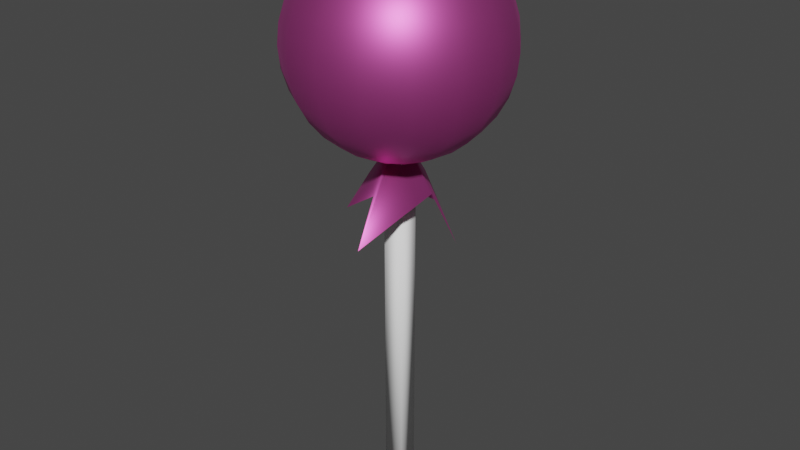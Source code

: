 # Source: lolypop_1.blend  (saved by Blender 3.3.6; exported with 4.5.12 LTS)
import bpy
from mathutils import Matrix  # noqa: F401  (used for matrix-valued properties, if any)

bpy.ops.wm.read_factory_settings(use_empty=True)
scene = bpy.context.scene
scene.name = 'Scene'

# ---- collections
col_collection = bpy.data.collections.new('Collection'); scene.collection.children.link(col_collection)

# ---- materials (node trees are filled in below, after node groups)
mat_material_001 = bpy.data.materials.new('Material.001')
mat_material_001.use_transparent_shadow = False
mat_material_002 = bpy.data.materials.new('Material.002')
mat_material_002.use_transparent_shadow = False

# ---- material node trees
mat_material_001.use_nodes = True; mat_material_001.node_tree.nodes.clear()
_N = mat_material_001.node_tree.nodes; _L = mat_material_001.node_tree.links
n0 = _N.new('ShaderNodeBsdfPrincipled'); n0.name = 'Principled BSDF'; n0.location = (10, 300)
n0.distribution = 'GGX'
n0.subsurface_method = 'RANDOM_WALK_SKIN'
n0.inputs[0].default_value = (1.0, 1.0, 1.0, 1.0)
n0.inputs[3].default_value = 1.45
n0.inputs[13].default_value = 0.1239
n0.inputs[27].default_value = (0.0, 0.0, 0.0, 1.0)
n0.inputs[28].default_value = 1.0
n1 = _N.new('ShaderNodeOutputMaterial'); n1.name = 'Material Output'; n1.location = (300, 300)
_L.new(n0.outputs[0], n1.inputs[0])
n1.is_active_output = True
mat_material_002.use_nodes = True; mat_material_002.node_tree.nodes.clear()
_N = mat_material_002.node_tree.nodes; _L = mat_material_002.node_tree.links
n0 = _N.new('ShaderNodeBsdfPrincipled'); n0.name = 'Principled BSDF'; n0.location = (10, 300)
n0.distribution = 'GGX'
n0.subsurface_method = 'RANDOM_WALK_SKIN'
n0.inputs[0].default_value = (0.8, 0.1211, 0.496, 1.0)
n0.inputs[1].default_value = 0.8718
n0.inputs[3].default_value = 1.45
n0.inputs[27].default_value = (0.0, 0.0, 0.0, 1.0)
n0.inputs[28].default_value = 1.0
n1 = _N.new('ShaderNodeOutputMaterial'); n1.name = 'Material Output'; n1.location = (300, 300)
_L.new(n0.outputs[0], n1.inputs[0])
n1.is_active_output = True

# ---- world
world_world = bpy.data.worlds.new('World'); scene.world = world_world
world_world.use_nodes = True; world_world.node_tree.nodes.clear()
_N = world_world.node_tree.nodes; _L = world_world.node_tree.links
n0 = _N.new('ShaderNodeOutputWorld'); n0.name = 'World Output'; n0.location = (300, 300)
n1 = _N.new('ShaderNodeBackground'); n1.name = 'Background'; n1.location = (10, 300)
n1.inputs[0].default_value = (0.05088, 0.05088, 0.05088, 1.0)
_L.new(n1.outputs[0], n0.inputs[0])
n0.is_active_output = True
world_world.color = (0.05088, 0.05088, 0.05088)
world_world.use_sun_shadow = False
world_world.sun_shadow_jitter_overblur = 0.0

# ---- meshes
me_cube = bpy.data.meshes.new('Cube')
me_cube.from_pydata([(-1.0, -1.0, -15.78), (-1.0, -1.0, 19.25), (-1.0, 1.0, -15.78), (-1.0, 1.0, 19.25), (1.0, -1.0, -15.78), (1.0, -1.0, 19.25), (1.0, 1.0, -15.78), (1.0, 1.0, 19.25), (-2.842e-14, 2.004, 39.09), (-2.842e-14, 3.931, 38.5), (-2.842e-14, 7.264, 36.28), (-2.842e-14, 9.49, 32.95), (-2.842e-14, 10.07, 31.02), (-2.842e-14, 10.07, 27.01), (-2.842e-14, 8.541, 23.31), (-2.842e-14, 5.707, 20.47), (-2.842e-14, 3.931, 19.52), (-2.842e-14, 2.004, 18.94), (0.7669, 1.851, 39.09), (1.504, 3.632, 38.5), (2.184, 5.273, 37.56), (2.78, 6.711, 36.28), (3.269, 7.891, 34.72), (3.632, 8.768, 32.95), (3.856, 9.308, 31.02), (3.931, 9.49, 29.01), (3.856, 9.308, 27.01), (3.632, 8.768, 25.08), (3.269, 7.891, 23.31), (2.78, 6.711, 21.75), (2.184, 5.273, 20.47), (1.504, 3.632, 19.52), (0.7669, 1.851, 18.94), (1.417, 1.417, 39.09), (2.78, 2.78, 38.5), (4.035, 4.035, 37.56), (5.136, 5.136, 36.28), (6.039, 6.039, 34.72), (6.711, 6.711, 32.95), (7.124, 7.124, 31.02), (7.264, 7.264, 29.01), (7.124, 7.124, 27.01), (6.711, 6.711, 25.08), (6.039, 6.039, 23.31), (5.136, 5.136, 21.75), (4.035, 4.035, 20.47), (2.78, 2.78, 19.52), (1.417, 1.417, 18.94), (1.851, 0.7669, 39.09), (3.632, 1.504, 38.5), (5.273, 2.184, 37.56), (6.711, 2.78, 36.28), (7.891, 3.269, 34.72), (8.768, 3.632, 32.95), (9.308, 3.856, 31.02), (9.49, 3.931, 29.01), (9.308, 3.856, 27.01), (8.768, 3.632, 25.08), (7.891, 3.269, 23.31), (6.711, 2.78, 21.75), (5.273, 2.184, 20.47), (3.632, 1.504, 19.52), (1.851, 0.7669, 18.94), (2.004, -5.357e-07, 39.09), (3.931, -4.592e-07, 38.5), (5.707, -7.653e-07, 37.56), (7.264, -9.184e-07, 36.28), (8.541, -9.184e-07, 34.72), (9.49, -1.225e-06, 32.95), (10.07, -1.531e-06, 31.02), (10.27, -1.531e-06, 29.01), (10.07, -1.531e-06, 27.01), (9.49, -1.225e-06, 25.08), (8.541, -9.184e-07, 23.31), (7.264, -9.184e-07, 21.75), (5.707, -7.653e-07, 20.47), (3.931, -4.592e-07, 19.52), (2.004, -5.357e-07, 18.94), (1.851, -0.7669, 39.09), (3.632, -1.504, 38.5), (5.273, -2.184, 37.56), (6.711, -2.78, 36.28), (7.891, -3.269, 34.72), (8.768, -3.632, 32.95), (9.308, -3.856, 31.02), (9.49, -3.931, 29.01), (9.308, -3.856, 27.01), (8.768, -3.632, 25.08), (7.891, -3.269, 23.31), (6.711, -2.78, 21.75), (5.273, -2.184, 20.47), (3.632, -1.504, 19.52), (1.851, -0.7669, 18.94), (1.417, -1.417, 39.09), (2.78, -2.78, 38.5), (4.035, -4.035, 37.56), (5.136, -5.136, 36.28), (6.039, -6.039, 34.72), (6.711, -6.711, 32.95), (7.124, -7.124, 31.02), (7.264, -7.264, 29.01), (7.124, -7.124, 27.01), (6.711, -6.711, 25.08), (6.039, -6.039, 23.31), (5.136, -5.136, 21.75), (4.035, -4.035, 20.47), (2.78, -2.78, 19.52), (1.417, -1.417, 18.94), (0.7669, -1.851, 39.09), (1.504, -3.632, 38.5), (2.184, -5.273, 37.56), (2.78, -6.711, 36.28), (3.269, -7.891, 34.72), (3.632, -8.768, 32.95), (3.856, -9.308, 31.02), (3.931, -9.49, 29.01), (3.856, -9.308, 27.01), (3.632, -8.768, 25.08), (3.269, -7.891, 23.31), (2.78, -6.711, 21.75), (2.184, -5.273, 20.47), (1.504, -3.632, 19.52), (0.7669, -1.851, 18.94), (-6.888e-07, -2.004, 39.09), (-1.225e-06, -3.931, 38.5), (-1.531e-06, -5.707, 37.56), (-2.296e-06, -7.264, 36.28), (-1.837e-06, -8.541, 34.72), (-2.449e-06, -9.49, 32.95), (-2.755e-06, -10.07, 31.02), (-3.674e-06, -10.27, 29.01), (-2.755e-06, -10.07, 27.01), (-2.449e-06, -9.49, 25.08), (-1.837e-06, -8.541, 23.31), (-2.296e-06, -7.264, 21.75), (-1.531e-06, -5.707, 20.47), (-1.225e-06, -3.931, 19.52), (-6.888e-07, -2.004, 18.94), (-0.7669, -1.851, 39.09), (-1.504, -3.632, 38.5), (-2.184, -5.273, 37.56), (-2.78, -6.711, 36.28), (-3.269, -7.891, 34.72), (-3.632, -8.768, 32.95), (-3.856, -9.308, 31.02), (-3.931, -9.49, 29.01), (-3.856, -9.308, 27.01), (-3.632, -8.768, 25.08), (-3.269, -7.891, 23.31), (-2.78, -6.711, 21.75), (-2.184, -5.273, 20.47), (-1.504, -3.632, 19.52), (-0.7669, -1.851, 18.94), (-2.842e-14, -2.842e-14, 18.74), (-1.417, -1.417, 39.09), (-2.78, -2.78, 38.5), (-4.035, -4.035, 37.56), (-5.136, -5.136, 36.28), (-6.039, -6.039, 34.72), (-6.711, -6.711, 32.95), (-7.124, -7.124, 31.02), (-7.264, -7.264, 29.01), (-7.124, -7.124, 27.01), (-6.711, -6.711, 25.08), (-6.039, -6.039, 23.31), (-5.136, -5.136, 21.75), (-4.035, -4.035, 20.47), (-2.78, -2.78, 19.52), (-1.417, -1.417, 18.94), (-1.851, -0.7669, 39.09), (-3.632, -1.504, 38.5), (-5.273, -2.184, 37.56), (-6.711, -2.78, 36.28), (-7.891, -3.269, 34.72), (-8.768, -3.632, 32.95), (-9.308, -3.856, 31.02), (-9.49, -3.931, 29.01), (-9.308, -3.856, 27.01), (-8.768, -3.632, 25.08), (-7.891, -3.269, 23.31), (-6.711, -2.78, 21.75), (-5.273, -2.184, 20.47), (-3.632, -1.504, 19.52), (-1.851, -0.7669, 18.94), (-2.842e-14, -2.842e-14, 39.29), (-2.004, 8.419e-07, 39.09), (-3.931, 1.837e-06, 38.5), (-5.707, 1.99e-06, 37.56), (-7.264, 3.368e-06, 36.28), (-8.541, 3.368e-06, 34.72), (-9.49, 3.674e-06, 32.95), (-10.07, 3.98e-06, 31.02), (-10.27, 5.204e-06, 29.01), (-10.07, 3.98e-06, 27.01), (-9.49, 3.674e-06, 25.08), (-8.541, 3.368e-06, 23.31), (-7.264, 3.368e-06, 21.75), (-5.707, 1.99e-06, 20.47), (-3.931, 1.837e-06, 19.52), (-2.004, 8.419e-07, 18.94), (-1.851, 0.7669, 39.09), (-3.632, 1.504, 38.5), (-5.273, 2.184, 37.56), (-6.711, 2.78, 36.28), (-7.891, 3.269, 34.72), (-8.768, 3.632, 32.95), (-9.308, 3.856, 31.02), (-9.49, 3.931, 29.01), (-9.308, 3.856, 27.01), (-8.768, 3.632, 25.08), (-7.891, 3.269, 23.31), (-6.711, 2.78, 21.75), (-5.273, 2.184, 20.47), (-3.632, 1.504, 19.52), (-1.851, 0.7669, 18.94), (-1.417, 1.417, 39.09), (-2.78, 2.78, 38.5), (-4.035, 4.035, 37.56), (-5.136, 5.136, 36.28), (-6.039, 6.039, 34.72), (-6.711, 6.711, 32.95), (-7.124, 7.124, 31.02), (-7.264, 7.264, 29.01), (-7.124, 7.124, 27.01), (-6.711, 6.711, 25.08), (-6.039, 6.039, 23.31), (-5.136, 5.136, 21.75), (-4.035, 4.035, 20.47), (-2.78, 2.78, 19.52), (-1.417, 1.417, 18.94), (-0.7669, 1.851, 39.09), (-1.504, 3.632, 38.5), (-2.184, 5.273, 37.56), (-2.78, 6.711, 36.28), (-3.269, 7.891, 34.72), (-3.632, 8.768, 32.95), (-3.856, 9.308, 31.02), (-3.931, 9.49, 29.01), (-3.856, 9.308, 27.01), (-3.632, 8.768, 25.08), (-3.269, 7.891, 23.31), (-2.78, 6.711, 21.75), (-2.184, 5.273, 20.47), (-1.504, 3.632, 19.52), (-0.7669, 1.851, 18.94), (2.449e-06, 5.707, 37.56), (4.592e-06, 8.541, 34.72), (6.429e-06, 10.27, 29.01), (5.204e-06, 9.49, 25.08), (4.592e-06, 7.264, 21.75), (-2.842e-14, -2.842e-14, 37.53), (-0.3795, 6.166, 11.73), (6.166, 0.3795, 11.73), (-6.166, -0.3795, 11.73), (0.3795, -6.166, 11.73), (-3.616, -1.436e-07, 15.98), (3.616, -1.436e-07, 15.98), (1.679e-08, 3.616, 15.98), (1.679e-08, -3.616, 15.98), (-2.842e-14, 7.012e-07, 21.19)], [], [(0, 1, 3, 2), (2, 3, 7, 6), (6, 7, 5, 4), (4, 5, 1, 0), (2, 6, 4, 0), (7, 3, 1, 5), (248, 13, 26, 27), (245, 9, 19, 20), (14, 248, 27, 28), (10, 245, 20, 21), (249, 14, 28, 29), (246, 10, 21, 22), (15, 249, 29, 30), (11, 246, 22, 23), (16, 15, 30, 31), (12, 11, 23, 24), (17, 16, 31, 32), (247, 12, 24, 25), (8, 184, 18), (153, 17, 32), (13, 247, 25, 26), (9, 8, 18, 19), (18, 184, 33), (153, 32, 47), (26, 25, 40, 41), (19, 18, 33, 34), (27, 26, 41, 42), (20, 19, 34, 35), (28, 27, 42, 43), (21, 20, 35, 36), (29, 28, 43, 44), (22, 21, 36, 37), (30, 29, 44, 45), (23, 22, 37, 38), (31, 30, 45, 46), (24, 23, 38, 39), (32, 31, 46, 47), (25, 24, 39, 40), (37, 36, 51, 52), (45, 44, 59, 60), (38, 37, 52, 53), (46, 45, 60, 61), (39, 38, 53, 54), (47, 46, 61, 62), (40, 39, 54, 55), (33, 184, 48), (153, 47, 62), (41, 40, 55, 56), (34, 33, 48, 49), (42, 41, 56, 57), (35, 34, 49, 50), (43, 42, 57, 58), (36, 35, 50, 51), (44, 43, 58, 59), (56, 55, 70, 71), (49, 48, 63, 64), (57, 56, 71, 72), (50, 49, 64, 65), (58, 57, 72, 73), (51, 50, 65, 66), (59, 58, 73, 74), (52, 51, 66, 67), (60, 59, 74, 75), (53, 52, 67, 68), (61, 60, 75, 76), (54, 53, 68, 69), (62, 61, 76, 77), (55, 54, 69, 70), (48, 184, 63), (153, 62, 77), (75, 74, 89, 90), (68, 67, 82, 83), (76, 75, 90, 91), (69, 68, 83, 84), (77, 76, 91, 92), (70, 69, 84, 85), (63, 184, 78), (153, 77, 92), (71, 70, 85, 86), (64, 63, 78, 79), (72, 71, 86, 87), (65, 64, 79, 80), (73, 72, 87, 88), (66, 65, 80, 81), (74, 73, 88, 89), (67, 66, 81, 82), (87, 86, 101, 102), (80, 79, 94, 95), (88, 87, 102, 103), (81, 80, 95, 96), (89, 88, 103, 104), (82, 81, 96, 97), (90, 89, 104, 105), (83, 82, 97, 98), (91, 90, 105, 106), (84, 83, 98, 99), (92, 91, 106, 107), (85, 84, 99, 100), (78, 184, 93), (153, 92, 107), (86, 85, 100, 101), (79, 78, 93, 94), (106, 105, 120, 121), (99, 98, 113, 114), (107, 106, 121, 122), (100, 99, 114, 115), (93, 184, 108), (153, 107, 122), (101, 100, 115, 116), (94, 93, 108, 109), (102, 101, 116, 117), (95, 94, 109, 110), (103, 102, 117, 118), (96, 95, 110, 111), (104, 103, 118, 119), (97, 96, 111, 112), (105, 104, 119, 120), (98, 97, 112, 113), (110, 109, 124, 125), (118, 117, 132, 133), (111, 110, 125, 126), (119, 118, 133, 134), (112, 111, 126, 127), (120, 119, 134, 135), (113, 112, 127, 128), (121, 120, 135, 136), (114, 113, 128, 129), (122, 121, 136, 137), (115, 114, 129, 130), (108, 184, 123), (153, 122, 137), (116, 115, 130, 131), (109, 108, 123, 124), (117, 116, 131, 132), (129, 128, 143, 144), (137, 136, 151, 152), (130, 129, 144, 145), (123, 184, 138), (153, 137, 152), (131, 130, 145, 146), (124, 123, 138, 139), (132, 131, 146, 147), (125, 124, 139, 140), (133, 132, 147, 148), (126, 125, 140, 141), (134, 133, 148, 149), (127, 126, 141, 142), (135, 134, 149, 150), (128, 127, 142, 143), (136, 135, 150, 151), (148, 147, 163, 164), (141, 140, 156, 157), (149, 148, 164, 165), (142, 141, 157, 158), (150, 149, 165, 166), (143, 142, 158, 159), (151, 150, 166, 167), (144, 143, 159, 160), (152, 151, 167, 168), (145, 144, 160, 161), (138, 184, 154), (153, 152, 168), (146, 145, 161, 162), (139, 138, 154, 155), (147, 146, 162, 163), (140, 139, 155, 156), (168, 167, 182, 183), (161, 160, 175, 176), (154, 184, 169), (153, 168, 183), (162, 161, 176, 177), (155, 154, 169, 170), (163, 162, 177, 178), (156, 155, 170, 171), (164, 163, 178, 179), (157, 156, 171, 172), (165, 164, 179, 180), (158, 157, 172, 173), (166, 165, 180, 181), (159, 158, 173, 174), (167, 166, 181, 182), (160, 159, 174, 175), (172, 171, 187, 188), (180, 179, 195, 196), (173, 172, 188, 189), (181, 180, 196, 197), (174, 173, 189, 190), (182, 181, 197, 198), (175, 174, 190, 191), (183, 182, 198, 199), (176, 175, 191, 192), (169, 184, 185), (153, 183, 199), (177, 176, 192, 193), (170, 169, 185, 186), (178, 177, 193, 194), (171, 170, 186, 187), (179, 178, 194, 195), (192, 191, 206, 207), (185, 184, 200), (153, 199, 214), (193, 192, 207, 208), (186, 185, 200, 201), (194, 193, 208, 209), (187, 186, 201, 202), (195, 194, 209, 210), (188, 187, 202, 203), (196, 195, 210, 211), (189, 188, 203, 204), (197, 196, 211, 212), (190, 189, 204, 205), (198, 197, 212, 213), (191, 190, 205, 206), (199, 198, 213, 214), (211, 210, 225, 226), (204, 203, 218, 219), (212, 211, 226, 227), (205, 204, 219, 220), (213, 212, 227, 228), (206, 205, 220, 221), (214, 213, 228, 229), (207, 206, 221, 222), (200, 184, 215), (153, 214, 229), (208, 207, 222, 223), (201, 200, 215, 216), (209, 208, 223, 224), (202, 201, 216, 217), (210, 209, 224, 225), (203, 202, 217, 218), (153, 229, 244), (223, 222, 237, 238), (216, 215, 230, 231), (224, 223, 238, 239), (217, 216, 231, 232), (225, 224, 239, 240), (218, 217, 232, 233), (226, 225, 240, 241), (219, 218, 233, 234), (227, 226, 241, 242), (220, 219, 234, 235), (228, 227, 242, 243), (221, 220, 235, 236), (229, 228, 243, 244), (222, 221, 236, 237), (215, 184, 230), (242, 241, 249, 15), (235, 234, 246, 11), (243, 242, 15, 16), (236, 235, 11, 12), (244, 243, 16, 17), (237, 236, 12, 247), (230, 184, 8), (153, 244, 17), (238, 237, 247, 13), (231, 230, 8, 9), (239, 238, 13, 248), (232, 231, 9, 245), (240, 239, 248, 14), (233, 232, 245, 10), (241, 240, 14, 249), (234, 233, 10, 246), (259, 256, 254, 258), (257, 252, 256, 259), (251, 257, 259, 255), (255, 259, 258, 253)])
me_cube.polygons.foreach_set('use_smooth', [True] * 266)
me_cube.polygons.foreach_set('material_index', [0, 0, 0, 0, 0, 1, 1, 1, 1, 1, 1, 1, 1, 1, 1, 1, 1, 1, 1, 1, 1, 1, 1, 1, 1, 1, 1, 1, 1, 1, 1, 1, 1, 1, 1, 1, 1, 1, 1, 1, 1, 1, 1, 1, 1, 1, 1, 1, 1, 1, 1, 1, 1, 1, 1, 1, 1, 1, 1, 1, 1, 1, 1, 1, 1, 1, 1, 1, 1, 1, 1, 1, 1, 1, 1, 1, 1, 1, 1, 1, 1, 1, 1, 1, 1, 1, 1, 1, 1, 1, 1, 1, 1, 1, 1, 1, 1, 1, 1, 1, 1, 1, 1, 1, 1, 1, 1, 1, 1, 1, 1, 1, 1, 1, 1, 1, 1, 1, 1, 1, 1, 1, 1, 1, 1, 1, 1, 1, 1, 1, 1, 1, 1, 1, 1, 1, 1, 1, 1, 1, 1, 1, 1, 1, 1, 1, 1, 1, 1, 1, 1, 1, 1, 1, 1, 1, 1, 1, 1, 1, 1, 1, 1, 1, 1, 1, 1, 1, 1, 1, 1, 1, 1, 1, 1, 1, 1, 1, 1, 1, 1, 1, 1, 1, 1, 1, 1, 1, 1, 1, 1, 1, 1, 1, 1, 1, 1, 1, 1, 1, 1, 1, 1, 1, 1, 1, 1, 1, 1, 1, 1, 1, 1, 1, 1, 1, 1, 1, 1, 1, 1, 1, 1, 1, 1, 1, 1, 1, 1, 1, 1, 1, 1, 1, 1, 1, 1, 1, 1, 1, 1, 1, 1, 1, 1, 1, 1, 1, 1, 1, 1, 1, 1, 1, 1, 1, 1, 1, 1, 1, 1, 1, 1, 1, 1, 1])
_uv = me_cube.uv_layers.new(name='UVMap')
_uv.uv.foreach_set('vector', [0.375, 0.0, 0.625, 0.0, 0.625, 0.25, 0.375, 0.25, 0.375, 0.25, 0.625, 0.25, 0.625, 0.5, 0.375, 0.5, 0.375, 0.5, 0.625, 0.5, 0.625, 0.75, 0.375, 0.75, 0.375, 0.75, 0.625, 0.75, 0.625, 1.0, 0.375, 1.0, 0.125, 0.5, 0.375, 0.5, 0.375, 0.75, 0.125, 0.75, 0.625, 0.5, 0.875, 0.5, 0.875, 0.75, 0.625, 0.75, 0.75, 0.375, 0.75, 0.4375, 0.6875, 0.4375, 0.6875, 0.375, 0.75, 0.8125, 0.75, 0.875, 0.6875, 0.875, 0.6875, 0.8125, 0.75, 0.3125, 0.75, 0.375, 0.6875, 0.375, 0.6875, 0.3125, 0.75, 0.75, 0.75, 0.8125, 0.6875, 0.8125, 0.6875, 0.75, 0.75, 0.25, 0.75, 0.3125, 0.6875, 0.3125, 0.6875, 0.25, 0.75, 0.6875, 0.75, 0.75, 0.6875, 0.75, 0.6875, 0.6875, 0.75, 0.1875, 0.75, 0.25, 0.6875, 0.25, 0.6875, 0.1875, 0.75, 0.625, 0.75, 0.6875, 0.6875, 0.6875, 0.6875, 0.625, 0.75, 0.125, 0.75, 0.1875, 0.6875, 0.1875, 0.6875, 0.125, 0.75, 0.5625, 0.75, 0.625, 0.6875, 0.625, 0.6875, 0.5625, 0.75, 0.0625, 0.75, 0.125, 0.6875, 0.125, 0.6875, 0.0625, 0.75, 0.5, 0.75, 0.5625, 0.6875, 0.5625, 0.6875, 0.5, 0.75, 0.9375, 0.7188, 1.0, 0.6875, 0.9375, 0.7188, 0.0, 0.75, 0.0625, 0.6875, 0.0625, 0.75, 0.4375, 0.75, 0.5, 0.6875, 0.5, 0.6875, 0.4375, 0.75, 0.875, 0.75, 0.9375, 0.6875, 0.9375, 0.6875, 0.875, 0.6875, 0.9375, 0.6562, 1.0, 0.625, 0.9375, 0.6562, 0.0, 0.6875, 0.0625, 0.625, 0.0625, 0.6875, 0.4375, 0.6875, 0.5, 0.625, 0.5, 0.625, 0.4375, 0.6875, 0.875, 0.6875, 0.9375, 0.625, 0.9375, 0.625, 0.875, 0.6875, 0.375, 0.6875, 0.4375, 0.625, 0.4375, 0.625, 0.375, 0.6875, 0.8125, 0.6875, 0.875, 0.625, 0.875, 0.625, 0.8125, 0.6875, 0.3125, 0.6875, 0.375, 0.625, 0.375, 0.625, 0.3125, 0.6875, 0.75, 0.6875, 0.8125, 0.625, 0.8125, 0.625, 0.75, 0.6875, 0.25, 0.6875, 0.3125, 0.625, 0.3125, 0.625, 0.25, 0.6875, 0.6875, 0.6875, 0.75, 0.625, 0.75, 0.625, 0.6875, 0.6875, 0.1875, 0.6875, 0.25, 0.625, 0.25, 0.625, 0.1875, 0.6875, 0.625, 0.6875, 0.6875, 0.625, 0.6875, 0.625, 0.625, 0.6875, 0.125, 0.6875, 0.1875, 0.625, 0.1875, 0.625, 0.125, 0.6875, 0.5625, 0.6875, 0.625, 0.625, 0.625, 0.625, 0.5625, 0.6875, 0.0625, 0.6875, 0.125, 0.625, 0.125, 0.625, 0.0625, 0.6875, 0.5, 0.6875, 0.5625, 0.625, 0.5625, 0.625, 0.5, 0.625, 0.6875, 0.625, 0.75, 0.5625, 0.75, 0.5625, 0.6875, 0.625, 0.1875, 0.625, 0.25, 0.5625, 0.25, 0.5625, 0.1875, 0.625, 0.625, 0.625, 0.6875, 0.5625, 0.6875, 0.5625, 0.625, 0.625, 0.125, 0.625, 0.1875, 0.5625, 0.1875, 0.5625, 0.125, 0.625, 0.5625, 0.625, 0.625, 0.5625, 0.625, 0.5625, 0.5625, 0.625, 0.0625, 0.625, 0.125, 0.5625, 0.125, 0.5625, 0.0625, 0.625, 0.5, 0.625, 0.5625, 0.5625, 0.5625, 0.5625, 0.5, 0.625, 0.9375, 0.5938, 1.0, 0.5625, 0.9375, 0.5938, 0.0, 0.625, 0.0625, 0.5625, 0.0625, 0.625, 0.4375, 0.625, 0.5, 0.5625, 0.5, 0.5625, 0.4375, 0.625, 0.875, 0.625, 0.9375, 0.5625, 0.9375, 0.5625, 0.875, 0.625, 0.375, 0.625, 0.4375, 0.5625, 0.4375, 0.5625, 0.375, 0.625, 0.8125, 0.625, 0.875, 0.5625, 0.875, 0.5625, 0.8125, 0.625, 0.3125, 0.625, 0.375, 0.5625, 0.375, 0.5625, 0.3125, 0.625, 0.75, 0.625, 0.8125, 0.5625, 0.8125, 0.5625, 0.75, 0.625, 0.25, 0.625, 0.3125, 0.5625, 0.3125, 0.5625, 0.25, 0.5625, 0.4375, 0.5625, 0.5, 0.5, 0.5, 0.5, 0.4375, 0.5625, 0.875, 0.5625, 0.9375, 0.5, 0.9375, 0.5, 0.875, 0.5625, 0.375, 0.5625, 0.4375, 0.5, 0.4375, 0.5, 0.375, 0.5625, 0.8125, 0.5625, 0.875, 0.5, 0.875, 0.5, 0.8125, 0.5625, 0.3125, 0.5625, 0.375, 0.5, 0.375, 0.5, 0.3125, 0.5625, 0.75, 0.5625, 0.8125, 0.5, 0.8125, 0.5, 0.75, 0.5625, 0.25, 0.5625, 0.3125, 0.5, 0.3125, 0.5, 0.25, 0.5625, 0.6875, 0.5625, 0.75, 0.5, 0.75, 0.5, 0.6875, 0.5625, 0.1875, 0.5625, 0.25, 0.5, 0.25, 0.5, 0.1875, 0.5625, 0.625, 0.5625, 0.6875, 0.5, 0.6875, 0.5, 0.625, 0.5625, 0.125, 0.5625, 0.1875, 0.5, 0.1875, 0.5, 0.125, 0.5625, 0.5625, 0.5625, 0.625, 0.5, 0.625, 0.5, 0.5625, 0.5625, 0.0625, 0.5625, 0.125, 0.5, 0.125, 0.5, 0.0625, 0.5625, 0.5, 0.5625, 0.5625, 0.5, 0.5625, 0.5, 0.5, 0.5625, 0.9375, 0.5312, 1.0, 0.5, 0.9375, 0.5312, 0.0, 0.5625, 0.0625, 0.5, 0.0625, 0.5, 0.1875, 0.5, 0.25, 0.4375, 0.25, 0.4375, 0.1875, 0.5, 0.625, 0.5, 0.6875, 0.4375, 0.6875, 0.4375, 0.625, 0.5, 0.125, 0.5, 0.1875, 0.4375, 0.1875, 0.4375, 0.125, 0.5, 0.5625, 0.5, 0.625, 0.4375, 0.625, 0.4375, 0.5625, 0.5, 0.0625, 0.5, 0.125, 0.4375, 0.125, 0.4375, 0.0625, 0.5, 0.5, 0.5, 0.5625, 0.4375, 0.5625, 0.4375, 0.5, 0.5, 0.9375, 0.4687, 1.0, 0.4375, 0.9375, 0.4687, 0.0, 0.5, 0.0625, 0.4375, 0.0625, 0.5, 0.4375, 0.5, 0.5, 0.4375, 0.5, 0.4375, 0.4375, 0.5, 0.875, 0.5, 0.9375, 0.4375, 0.9375, 0.4375, 0.875, 0.5, 0.375, 0.5, 0.4375, 0.4375, 0.4375, 0.4375, 0.375, 0.5, 0.8125, 0.5, 0.875, 0.4375, 0.875, 0.4375, 0.8125, 0.5, 0.3125, 0.5, 0.375, 0.4375, 0.375, 0.4375, 0.3125, 0.5, 0.75, 0.5, 0.8125, 0.4375, 0.8125, 0.4375, 0.75, 0.5, 0.25, 0.5, 0.3125, 0.4375, 0.3125, 0.4375, 0.25, 0.5, 0.6875, 0.5, 0.75, 0.4375, 0.75, 0.4375, 0.6875, 0.4375, 0.375, 0.4375, 0.4375, 0.375, 0.4375, 0.375, 0.375, 0.4375, 0.8125, 0.4375, 0.875, 0.375, 0.875, 0.375, 0.8125, 0.4375, 0.3125, 0.4375, 0.375, 0.375, 0.375, 0.375, 0.3125, 0.4375, 0.75, 0.4375, 0.8125, 0.375, 0.8125, 0.375, 0.75, 0.4375, 0.25, 0.4375, 0.3125, 0.375, 0.3125, 0.375, 0.25, 0.4375, 0.6875, 0.4375, 0.75, 0.375, 0.75, 0.375, 0.6875, 0.4375, 0.1875, 0.4375, 0.25, 0.375, 0.25, 0.375, 0.1875, 0.4375, 0.625, 0.4375, 0.6875, 0.375, 0.6875, 0.375, 0.625, 0.4375, 0.125, 0.4375, 0.1875, 0.375, 0.1875, 0.375, 0.125, 0.4375, 0.5625, 0.4375, 0.625, 0.375, 0.625, 0.375, 0.5625, 0.4375, 0.0625, 0.4375, 0.125, 0.375, 0.125, 0.375, 0.0625, 0.4375, 0.5, 0.4375, 0.5625, 0.375, 0.5625, 0.375, 0.5, 0.4375, 0.9375, 0.4062, 1.0, 0.375, 0.9375, 0.4062, 0.0, 0.4375, 0.0625, 0.375, 0.0625, 0.4375, 0.4375, 0.4375, 0.5, 0.375, 0.5, 0.375, 0.4375, 0.4375, 0.875, 0.4375, 0.9375, 0.375, 0.9375, 0.375, 0.875, 0.375, 0.125, 0.375, 0.1875, 0.3125, 0.1875, 0.3125, 0.125, 0.375, 0.5625, 0.375, 0.625, 0.3125, 0.625, 0.3125, 0.5625, 0.375, 0.0625, 0.375, 0.125, 0.3125, 0.125, 0.3125, 0.0625, 0.375, 0.5, 0.375, 0.5625, 0.3125, 0.5625, 0.3125, 0.5, 0.375, 0.9375, 0.3437, 1.0, 0.3125, 0.9375, 0.3437, 0.0, 0.375, 0.0625, 0.3125, 0.0625, 0.375, 0.4375, 0.375, 0.5, 0.3125, 0.5, 0.3125, 0.4375, 0.375, 0.875, 0.375, 0.9375, 0.3125, 0.9375, 0.3125, 0.875, 0.375, 0.375, 0.375, 0.4375, 0.3125, 0.4375, 0.3125, 0.375, 0.375, 0.8125, 0.375, 0.875, 0.3125, 0.875, 0.3125, 0.8125, 0.375, 0.3125, 0.375, 0.375, 0.3125, 0.375, 0.3125, 0.3125, 0.375, 0.75, 0.375, 0.8125, 0.3125, 0.8125, 0.3125, 0.75, 0.375, 0.25, 0.375, 0.3125, 0.3125, 0.3125, 0.3125, 0.25, 0.375, 0.6875, 0.375, 0.75, 0.3125, 0.75, 0.3125, 0.6875, 0.375, 0.1875, 0.375, 0.25, 0.3125, 0.25, 0.3125, 0.1875, 0.375, 0.625, 0.375, 0.6875, 0.3125, 0.6875, 0.3125, 0.625, 0.3125, 0.8125, 0.3125, 0.875, 0.25, 0.875, 0.25, 0.8125, 0.3125, 0.3125, 0.3125, 0.375, 0.25, 0.375, 0.25, 0.3125, 0.3125, 0.75, 0.3125, 0.8125, 0.25, 0.8125, 0.25, 0.75, 0.3125, 0.25, 0.3125, 0.3125, 0.25, 0.3125, 0.25, 0.25, 0.3125, 0.6875, 0.3125, 0.75, 0.25, 0.75, 0.25, 0.6875, 0.3125, 0.1875, 0.3125, 0.25, 0.25, 0.25, 0.25, 0.1875, 0.3125, 0.625, 0.3125, 0.6875, 0.25, 0.6875, 0.25, 0.625, 0.3125, 0.125, 0.3125, 0.1875, 0.25, 0.1875, 0.25, 0.125, 0.3125, 0.5625, 0.3125, 0.625, 0.25, 0.625, 0.25, 0.5625, 0.3125, 0.0625, 0.3125, 0.125, 0.25, 0.125, 0.25, 0.0625, 0.3125, 0.5, 0.3125, 0.5625, 0.25, 0.5625, 0.25, 0.5, 0.3125, 0.9375, 0.2812, 1.0, 0.25, 0.9375, 0.2812, 0.0, 0.3125, 0.0625, 0.25, 0.0625, 0.3125, 0.4375, 0.3125, 0.5, 0.25, 0.5, 0.25, 0.4375, 0.3125, 0.875, 0.3125, 0.9375, 0.25, 0.9375, 0.25, 0.875, 0.3125, 0.375, 0.3125, 0.4375, 0.25, 0.4375, 0.25, 0.375, 0.25, 0.5625, 0.25, 0.625, 0.1875, 0.625, 0.1875, 0.5625, 0.25, 0.0625, 0.25, 0.125, 0.1875, 0.125, 0.1875, 0.0625, 0.25, 0.5, 0.25, 0.5625, 0.1875, 0.5625, 0.1875, 0.5, 0.25, 0.9375, 0.2187, 1.0, 0.1875, 0.9375, 0.2187, 0.0, 0.25, 0.0625, 0.1875, 0.0625, 0.25, 0.4375, 0.25, 0.5, 0.1875, 0.5, 0.1875, 0.4375, 0.25, 0.875, 0.25, 0.9375, 0.1875, 0.9375, 0.1875, 0.875, 0.25, 0.375, 0.25, 0.4375, 0.1875, 0.4375, 0.1875, 0.375, 0.25, 0.8125, 0.25, 0.875, 0.1875, 0.875, 0.1875, 0.8125, 0.25, 0.3125, 0.25, 0.375, 0.1875, 0.375, 0.1875, 0.3125, 0.25, 0.75, 0.25, 0.8125, 0.1875, 0.8125, 0.1875, 0.75, 0.25, 0.25, 0.25, 0.3125, 0.1875, 0.3125, 0.1875, 0.25, 0.25, 0.6875, 0.25, 0.75, 0.1875, 0.75, 0.1875, 0.6875, 0.25, 0.1875, 0.25, 0.25, 0.1875, 0.25, 0.1875, 0.1875, 0.25, 0.625, 0.25, 0.6875, 0.1875, 0.6875, 0.1875, 0.625, 0.25, 0.125, 0.25, 0.1875, 0.1875, 0.1875, 0.1875, 0.125, 0.1875, 0.3125, 0.1875, 0.375, 0.125, 0.375, 0.125, 0.3125, 0.1875, 0.75, 0.1875, 0.8125, 0.125, 0.8125, 0.125, 0.75, 0.1875, 0.25, 0.1875, 0.3125, 0.125, 0.3125, 0.125, 0.25, 0.1875, 0.6875, 0.1875, 0.75, 0.125, 0.75, 0.125, 0.6875, 0.1875, 0.1875, 0.1875, 0.25, 0.125, 0.25, 0.125, 0.1875, 0.1875, 0.625, 0.1875, 0.6875, 0.125, 0.6875, 0.125, 0.625, 0.1875, 0.125, 0.1875, 0.1875, 0.125, 0.1875, 0.125, 0.125, 0.1875, 0.5625, 0.1875, 0.625, 0.125, 0.625, 0.125, 0.5625, 0.1875, 0.0625, 0.1875, 0.125, 0.125, 0.125, 0.125, 0.0625, 0.1875, 0.5, 0.1875, 0.5625, 0.125, 0.5625, 0.125, 0.5, 0.1875, 0.9375, 0.1562, 1.0, 0.125, 0.9375, 0.1562, 0.0, 0.1875, 0.0625, 0.125, 0.0625, 0.1875, 0.4375, 0.1875, 0.5, 0.125, 0.5, 0.125, 0.4375, 0.1875, 0.875, 0.1875, 0.9375, 0.125, 0.9375, 0.125, 0.875, 0.1875, 0.375, 0.1875, 0.4375, 0.125, 0.4375, 0.125, 0.375, 0.1875, 0.8125, 0.1875, 0.875, 0.125, 0.875, 0.125, 0.8125, 0.125, 0.0625, 0.125, 0.125, 0.0625, 0.125, 0.0625, 0.0625, 0.125, 0.5, 0.125, 0.5625, 0.0625, 0.5625, 0.0625, 0.5, 0.125, 0.9375, 0.09375, 1.0, 0.0625, 0.9375, 0.09375, 0.0, 0.125, 0.0625, 0.0625, 0.0625, 0.125, 0.4375, 0.125, 0.5, 0.0625, 0.5, 0.0625, 0.4375, 0.125, 0.875, 0.125, 0.9375, 0.0625, 0.9375, 0.0625, 0.875, 0.125, 0.375, 0.125, 0.4375, 0.0625, 0.4375, 0.0625, 0.375, 0.125, 0.8125, 0.125, 0.875, 0.0625, 0.875, 0.0625, 0.8125, 0.125, 0.3125, 0.125, 0.375, 0.0625, 0.375, 0.0625, 0.3125, 0.125, 0.75, 0.125, 0.8125, 0.0625, 0.8125, 0.0625, 0.75, 0.125, 0.25, 0.125, 0.3125, 0.0625, 0.3125, 0.0625, 0.25, 0.125, 0.6875, 0.125, 0.75, 0.0625, 0.75, 0.0625, 0.6875, 0.125, 0.1875, 0.125, 0.25, 0.0625, 0.25, 0.0625, 0.1875, 0.125, 0.625, 0.125, 0.6875, 0.0625, 0.6875, 0.0625, 0.625, 0.125, 0.125, 0.125, 0.1875, 0.0625, 0.1875, 0.0625, 0.125, 0.125, 0.5625, 0.125, 0.625, 0.0625, 0.625, 0.0625, 0.5625, 0.0625, 0.75, 0.0625, 0.8125, 0.0, 0.8125, 0.0, 0.75, 0.0625, 0.25, 0.0625, 0.3125, 0.0, 0.3125, 0.0, 0.25, 0.0625, 0.6875, 0.0625, 0.75, 0.0, 0.75, 0.0, 0.6875, 0.0625, 0.1875, 0.0625, 0.25, 0.0, 0.25, 0.0, 0.1875, 0.0625, 0.625, 0.0625, 0.6875, 0.0, 0.6875, 0.0, 0.625, 0.0625, 0.125, 0.0625, 0.1875, 0.0, 0.1875, 0.0, 0.125, 0.0625, 0.5625, 0.0625, 0.625, 0.0, 0.625, 0.0, 0.5625, 0.0625, 0.0625, 0.0625, 0.125, 0.0, 0.125, 0.0, 0.0625, 0.0625, 0.5, 0.0625, 0.5625, 0.0, 0.5625, 0.0, 0.5, 0.0625, 0.9375, 0.03125, 1.0, 0.0, 0.9375, 0.03125, 0.0, 0.0625, 0.0625, 0.0, 0.0625, 0.0625, 0.4375, 0.0625, 0.5, 0.0, 0.5, 0.0, 0.4375, 0.0625, 0.875, 0.0625, 0.9375, 0.0, 0.9375, 0.0, 0.875, 0.0625, 0.375, 0.0625, 0.4375, 0.0, 0.4375, 0.0, 0.375, 0.0625, 0.8125, 0.0625, 0.875, 0.0, 0.875, 0.0, 0.8125, 0.0625, 0.3125, 0.0625, 0.375, 0.0, 0.375, 0.0, 0.3125, 1.0, 0.5, 1.0, 0.5625, 0.9375, 0.5625, 0.9375, 0.5, 1.0, 0.9375, 0.9687, 1.0, 0.9375, 0.9375, 0.9687, 0.0, 1.0, 0.0625, 0.9375, 0.0625, 1.0, 0.4375, 1.0, 0.5, 0.9375, 0.5, 0.9375, 0.4375, 1.0, 0.875, 1.0, 0.9375, 0.9375, 0.9375, 0.9375, 0.875, 1.0, 0.375, 1.0, 0.4375, 0.9375, 0.4375, 0.9375, 0.375, 1.0, 0.8125, 1.0, 0.875, 0.9375, 0.875, 0.9375, 0.8125, 1.0, 0.3125, 1.0, 0.375, 0.9375, 0.375, 0.9375, 0.3125, 1.0, 0.75, 1.0, 0.8125, 0.9375, 0.8125, 0.9375, 0.75, 1.0, 0.25, 1.0, 0.3125, 0.9375, 0.3125, 0.9375, 0.25, 1.0, 0.6875, 1.0, 0.75, 0.9375, 0.75, 0.9375, 0.6875, 1.0, 0.1875, 1.0, 0.25, 0.9375, 0.25, 0.9375, 0.1875, 1.0, 0.625, 1.0, 0.6875, 0.9375, 0.6875, 0.9375, 0.625, 1.0, 0.125, 1.0, 0.1875, 0.9375, 0.1875, 0.9375, 0.125, 1.0, 0.5625, 1.0, 0.625, 0.9375, 0.625, 0.9375, 0.5625, 1.0, 0.0625, 1.0, 0.125, 0.9375, 0.125, 0.9375, 0.0625, 0.9375, 0.25, 0.9375, 0.3125, 0.875, 0.3125, 0.875, 0.25, 0.9375, 0.6875, 0.9375, 0.75, 0.875, 0.75, 0.875, 0.6875, 0.9375, 0.1875, 0.9375, 0.25, 0.875, 0.25, 0.875, 0.1875, 0.9375, 0.625, 0.9375, 0.6875, 0.875, 0.6875, 0.875, 0.625, 0.9375, 0.125, 0.9375, 0.1875, 0.875, 0.1875, 0.875, 0.125, 0.9375, 0.5625, 0.9375, 0.625, 0.875, 0.625, 0.875, 0.5625, 0.9375, 0.0625, 0.9375, 0.125, 0.875, 0.125, 0.875, 0.0625, 0.9375, 0.5, 0.9375, 0.5625, 0.875, 0.5625, 0.875, 0.5, 0.9375, 0.9375, 0.9062, 1.0, 0.875, 0.9375, 0.9062, 0.0, 0.9375, 0.0625, 0.875, 0.0625, 0.9375, 0.4375, 0.9375, 0.5, 0.875, 0.5, 0.875, 0.4375, 0.9375, 0.875, 0.9375, 0.9375, 0.875, 0.9375, 0.875, 0.875, 0.9375, 0.375, 0.9375, 0.4375, 0.875, 0.4375, 0.875, 0.375, 0.9375, 0.8125, 0.9375, 0.875, 0.875, 0.875, 0.875, 0.8125, 0.9375, 0.3125, 0.9375, 0.375, 0.875, 0.375, 0.875, 0.3125, 0.9375, 0.75, 0.9375, 0.8125, 0.875, 0.8125, 0.875, 0.75, 0.8437, 0.0, 0.875, 0.0625, 0.8125, 0.0625, 0.875, 0.4375, 0.875, 0.5, 0.8125, 0.5, 0.8125, 0.4375, 0.875, 0.875, 0.875, 0.9375, 0.8125, 0.9375, 0.8125, 0.875, 0.875, 0.375, 0.875, 0.4375, 0.8125, 0.4375, 0.8125, 0.375, 0.875, 0.8125, 0.875, 0.875, 0.8125, 0.875, 0.8125, 0.8125, 0.875, 0.3125, 0.875, 0.375, 0.8125, 0.375, 0.8125, 0.3125, 0.875, 0.75, 0.875, 0.8125, 0.8125, 0.8125, 0.8125, 0.75, 0.875, 0.25, 0.875, 0.3125, 0.8125, 0.3125, 0.8125, 0.25, 0.875, 0.6875, 0.875, 0.75, 0.8125, 0.75, 0.8125, 0.6875, 0.875, 0.1875, 0.875, 0.25, 0.8125, 0.25, 0.8125, 0.1875, 0.875, 0.625, 0.875, 0.6875, 0.8125, 0.6875, 0.8125, 0.625, 0.875, 0.125, 0.875, 0.1875, 0.8125, 0.1875, 0.8125, 0.125, 0.875, 0.5625, 0.875, 0.625, 0.8125, 0.625, 0.8125, 0.5625, 0.875, 0.0625, 0.875, 0.125, 0.8125, 0.125, 0.8125, 0.0625, 0.875, 0.5, 0.875, 0.5625, 0.8125, 0.5625, 0.8125, 0.5, 0.875, 0.9375, 0.8437, 1.0, 0.8125, 0.9375, 0.8125, 0.1875, 0.8125, 0.25, 0.75, 0.25, 0.75, 0.1875, 0.8125, 0.625, 0.8125, 0.6875, 0.75, 0.6875, 0.75, 0.625, 0.8125, 0.125, 0.8125, 0.1875, 0.75, 0.1875, 0.75, 0.125, 0.8125, 0.5625, 0.8125, 0.625, 0.75, 0.625, 0.75, 0.5625, 0.8125, 0.0625, 0.8125, 0.125, 0.75, 0.125, 0.75, 0.0625, 0.8125, 0.5, 0.8125, 0.5625, 0.75, 0.5625, 0.75, 0.5, 0.8125, 0.9375, 0.7812, 1.0, 0.75, 0.9375, 0.7812, 0.0, 0.8125, 0.0625, 0.75, 0.0625, 0.8125, 0.4375, 0.8125, 0.5, 0.75, 0.5, 0.75, 0.4375, 0.8125, 0.875, 0.8125, 0.9375, 0.75, 0.9375, 0.75, 0.875, 0.8125, 0.375, 0.8125, 0.4375, 0.75, 0.4375, 0.75, 0.375, 0.8125, 0.8125, 0.8125, 0.875, 0.75, 0.875, 0.75, 0.8125, 0.8125, 0.3125, 0.8125, 0.375, 0.75, 0.375, 0.75, 0.3125, 0.8125, 0.75, 0.8125, 0.8125, 0.75, 0.8125, 0.75, 0.75, 0.8125, 0.25, 0.8125, 0.3125, 0.75, 0.3125, 0.75, 0.25, 0.8125, 0.6875, 0.8125, 0.75, 0.75, 0.75, 0.75, 0.6875, 0.5, 0.5, 1.0, 0.5, 1.0, 1.0, 0.5, 1.0, 0.5, 0.0, 1.0, 0.0, 1.0, 0.5, 0.5, 0.5, 0.0, 0.0, 0.5, 0.0, 0.5, 0.5, 0.0, 0.5, 0.0, 0.5, 0.5, 0.5, 0.5, 1.0, 0.0, 1.0])
me_cube.materials.append(mat_material_001)
me_cube.materials.append(mat_material_002)
me_cube.update()

# ---- objects
ob_lolypop = bpy.data.objects.new('lolypop', me_cube)

# ---- transforms, parenting, visibility, modifiers, constraints
ob_lolypop.location = (0.0, 0.0, 1.39)
ob_lolypop.scale = (0.08471, 0.08471, 0.08471)

# ---- collection membership
col_collection.objects.link(ob_lolypop)

# ---- scene / render settings (as saved in the file)
scene.frame_start = 1; scene.frame_end = 250; scene.frame_set(1)
scene.render.engine = 'BLENDER_EEVEE_NEXT'
scene.cycles.sampling_pattern = 'TABULATED_SOBOL'
scene.cycles.use_light_tree = False
scene.view_settings.view_transform = 'Filmic'
bpy.context.view_layer.update()

# ---- added for rendering (the .blend has no active camera and no usable light): camera, sun
cam_auto = bpy.data.cameras.new('AutoCamera')
cam_auto.lens = 50.0
cam_auto.sensor_width = 36.0
cam_auto.clip_end = 1000.0
ob_auto_camera = bpy.data.objects.new('AutoCamera', cam_auto)
scene.collection.objects.link(ob_auto_camera)
ob_auto_camera.location = (4.87984, -5.8558, 6.28934)
ob_auto_camera.rotation_euler = (1.09748, -7.21219e-08, 0.694738)
scene.camera = ob_auto_camera
light_auto_sun = bpy.data.lights.new('AutoSun', 'SUN')
light_auto_sun.energy = 3.0
light_auto_sun.angle = 0.0523599
ob_auto_sun = bpy.data.objects.new('AutoSun', light_auto_sun)
scene.collection.objects.link(ob_auto_sun)
ob_auto_sun.rotation_euler = (0.872665, 0.174533, 0.523599)
bpy.context.view_layer.update()
